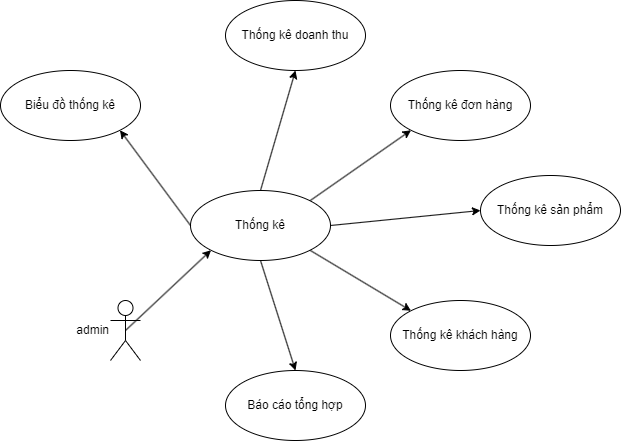

The diagram above was exported from draw.io. Its source (the exported page's mxGraphModel, read from the mxfile embedded in the PNG):
<mxGraphModel dx="1042" dy="565" grid="1" gridSize="10" guides="1" tooltips="1" connect="1" arrows="1" fold="1" page="1" pageScale="1" pageWidth="850" pageHeight="1100" math="0" shadow="0">
  <root>
    <mxCell id="0" />
    <mxCell id="1" parent="0" />
    <mxCell id="T5RO-NbR00YXk48_bgHJ-1" style="rounded=0;orthogonalLoop=1;jettySize=auto;html=1;entryX=0.5;entryY=1;entryDx=0;entryDy=0;exitX=0.5;exitY=0;exitDx=0;exitDy=0;" parent="1" source="pRmzYMFg7s6bIHv_-gh9-4" target="T5RO-NbR00YXk48_bgHJ-11" edge="1">
      <mxGeometry relative="1" as="geometry">
        <mxPoint x="350" y="290" as="sourcePoint" />
      </mxGeometry>
    </mxCell>
    <mxCell id="T5RO-NbR00YXk48_bgHJ-2" style="rounded=0;orthogonalLoop=1;jettySize=auto;html=1;exitX=1;exitY=0;exitDx=0;exitDy=0;entryX=0;entryY=1;entryDx=0;entryDy=0;" parent="1" source="pRmzYMFg7s6bIHv_-gh9-4" target="T5RO-NbR00YXk48_bgHJ-12" edge="1">
      <mxGeometry relative="1" as="geometry">
        <mxPoint x="145" y="510" as="sourcePoint" />
      </mxGeometry>
    </mxCell>
    <mxCell id="T5RO-NbR00YXk48_bgHJ-4" style="rounded=0;orthogonalLoop=1;jettySize=auto;html=1;exitX=1;exitY=1;exitDx=0;exitDy=0;entryX=0;entryY=0;entryDx=0;entryDy=0;" parent="1" source="pRmzYMFg7s6bIHv_-gh9-4" target="T5RO-NbR00YXk48_bgHJ-14" edge="1">
      <mxGeometry relative="1" as="geometry">
        <mxPoint x="145" y="510" as="sourcePoint" />
      </mxGeometry>
    </mxCell>
    <mxCell id="T5RO-NbR00YXk48_bgHJ-5" style="rounded=0;orthogonalLoop=1;jettySize=auto;html=1;entryX=0;entryY=0.5;entryDx=0;entryDy=0;exitX=1;exitY=0.5;exitDx=0;exitDy=0;" parent="1" source="pRmzYMFg7s6bIHv_-gh9-4" target="T5RO-NbR00YXk48_bgHJ-13" edge="1">
      <mxGeometry relative="1" as="geometry">
        <mxPoint x="500" y="320" as="sourcePoint" />
      </mxGeometry>
    </mxCell>
    <mxCell id="T5RO-NbR00YXk48_bgHJ-19" style="rounded=0;orthogonalLoop=1;jettySize=auto;html=1;exitX=0.5;exitY=1;exitDx=0;exitDy=0;entryX=0.5;entryY=0;entryDx=0;entryDy=0;" parent="1" source="pRmzYMFg7s6bIHv_-gh9-4" target="T5RO-NbR00YXk48_bgHJ-18" edge="1">
      <mxGeometry relative="1" as="geometry">
        <mxPoint x="145" y="510" as="sourcePoint" />
      </mxGeometry>
    </mxCell>
    <mxCell id="T5RO-NbR00YXk48_bgHJ-11" value="Thống kê doanh thu" style="ellipse;whiteSpace=wrap;html=1;" parent="1" vertex="1">
      <mxGeometry x="345" y="110" width="140" height="70" as="geometry" />
    </mxCell>
    <mxCell id="T5RO-NbR00YXk48_bgHJ-12" value="Thống kê đơn hàng" style="ellipse;whiteSpace=wrap;html=1;" parent="1" vertex="1">
      <mxGeometry x="510" y="180" width="140" height="70" as="geometry" />
    </mxCell>
    <mxCell id="T5RO-NbR00YXk48_bgHJ-13" value="Thống kê sản phẩm" style="ellipse;whiteSpace=wrap;html=1;" parent="1" vertex="1">
      <mxGeometry x="600" y="285" width="140" height="70" as="geometry" />
    </mxCell>
    <mxCell id="T5RO-NbR00YXk48_bgHJ-14" value="Thống kê khách hàng" style="ellipse;whiteSpace=wrap;html=1;" parent="1" vertex="1">
      <mxGeometry x="510" y="410" width="140" height="70" as="geometry" />
    </mxCell>
    <mxCell id="T5RO-NbR00YXk48_bgHJ-18" value="Báo cáo tổng hợp" style="ellipse;whiteSpace=wrap;html=1;" parent="1" vertex="1">
      <mxGeometry x="345" y="480" width="140" height="70" as="geometry" />
    </mxCell>
    <mxCell id="pRmzYMFg7s6bIHv_-gh9-2" value="Biểu đồ thống kê" style="ellipse;whiteSpace=wrap;html=1;" vertex="1" parent="1">
      <mxGeometry x="120" y="180" width="140" height="70" as="geometry" />
    </mxCell>
    <mxCell id="pRmzYMFg7s6bIHv_-gh9-5" style="rounded=0;orthogonalLoop=1;jettySize=auto;html=1;exitX=0.5;exitY=0.5;exitDx=0;exitDy=0;exitPerimeter=0;entryX=0;entryY=1;entryDx=0;entryDy=0;" edge="1" parent="1" source="pRmzYMFg7s6bIHv_-gh9-3" target="pRmzYMFg7s6bIHv_-gh9-4">
      <mxGeometry relative="1" as="geometry" />
    </mxCell>
    <mxCell id="pRmzYMFg7s6bIHv_-gh9-3" value="admin" style="shape=umlActor;html=1;verticalLabelPosition=middle;verticalAlign=middle;align=right;labelPosition=left;" vertex="1" parent="1">
      <mxGeometry x="230" y="410" width="30" height="60" as="geometry" />
    </mxCell>
    <mxCell id="pRmzYMFg7s6bIHv_-gh9-4" value="Thống kê" style="ellipse;whiteSpace=wrap;html=1;" vertex="1" parent="1">
      <mxGeometry x="310" y="300" width="140" height="70" as="geometry" />
    </mxCell>
    <mxCell id="pRmzYMFg7s6bIHv_-gh9-8" style="rounded=0;orthogonalLoop=1;jettySize=auto;html=1;entryX=1;entryY=1;entryDx=0;entryDy=0;exitX=0;exitY=0.5;exitDx=0;exitDy=0;" edge="1" parent="1" source="pRmzYMFg7s6bIHv_-gh9-4" target="pRmzYMFg7s6bIHv_-gh9-2">
      <mxGeometry relative="1" as="geometry">
        <mxPoint x="341" y="320" as="sourcePoint" />
        <mxPoint x="299" y="230" as="targetPoint" />
      </mxGeometry>
    </mxCell>
  </root>
</mxGraphModel>